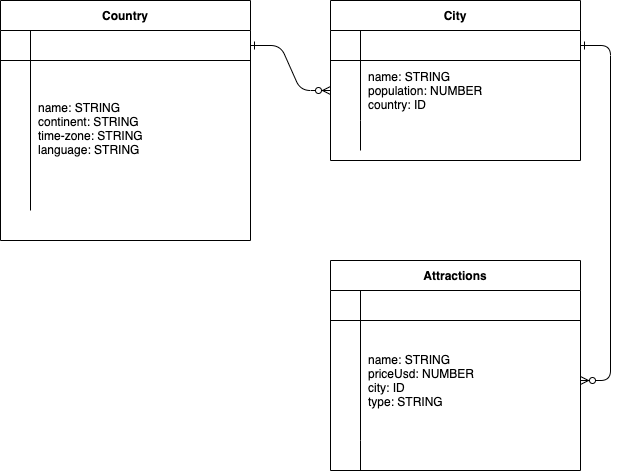

The diagram above was exported from draw.io. Its source (the exported page's mxGraphModel, read from the mxfile embedded in the PNG):
<mxGraphModel dx="708" dy="845" grid="1" gridSize="10" guides="1" tooltips="1" connect="1" arrows="1" fold="1" page="1" pageScale="1" pageWidth="850" pageHeight="1100" math="0" shadow="0" extFonts="Permanent Marker^https://fonts.googleapis.com/css?family=Permanent+Marker">
  <root>
    <mxCell id="0" />
    <mxCell id="1" parent="0" />
    <mxCell id="C-vyLk0tnHw3VtMMgP7b-1" value="" style="edgeStyle=entityRelationEdgeStyle;endArrow=ERzeroToMany;startArrow=ERone;endFill=1;startFill=0;" parent="1" source="C-vyLk0tnHw3VtMMgP7b-24" target="C-vyLk0tnHw3VtMMgP7b-6" edge="1">
      <mxGeometry width="100" height="100" relative="1" as="geometry">
        <mxPoint x="340" y="720" as="sourcePoint" />
        <mxPoint x="440" y="620" as="targetPoint" />
      </mxGeometry>
    </mxCell>
    <mxCell id="C-vyLk0tnHw3VtMMgP7b-12" value="" style="edgeStyle=entityRelationEdgeStyle;endArrow=ERzeroToMany;startArrow=ERone;endFill=1;startFill=0;" parent="1" source="C-vyLk0tnHw3VtMMgP7b-3" target="C-vyLk0tnHw3VtMMgP7b-17" edge="1">
      <mxGeometry width="100" height="100" relative="1" as="geometry">
        <mxPoint x="400" y="180" as="sourcePoint" />
        <mxPoint x="460" y="205" as="targetPoint" />
      </mxGeometry>
    </mxCell>
    <mxCell id="C-vyLk0tnHw3VtMMgP7b-2" value="City" style="shape=table;startSize=30;container=1;collapsible=1;childLayout=tableLayout;fixedRows=1;rowLines=0;fontStyle=1;align=center;resizeLast=1;" parent="1" vertex="1">
      <mxGeometry x="450" y="120" width="250" height="160" as="geometry" />
    </mxCell>
    <mxCell id="C-vyLk0tnHw3VtMMgP7b-3" value="" style="shape=partialRectangle;collapsible=0;dropTarget=0;pointerEvents=0;fillColor=none;points=[[0,0.5],[1,0.5]];portConstraint=eastwest;top=0;left=0;right=0;bottom=1;" parent="C-vyLk0tnHw3VtMMgP7b-2" vertex="1">
      <mxGeometry y="30" width="250" height="30" as="geometry" />
    </mxCell>
    <mxCell id="C-vyLk0tnHw3VtMMgP7b-4" value="" style="shape=partialRectangle;overflow=hidden;connectable=0;fillColor=none;top=0;left=0;bottom=0;right=0;fontStyle=1;" parent="C-vyLk0tnHw3VtMMgP7b-3" vertex="1">
      <mxGeometry width="30" height="30" as="geometry">
        <mxRectangle width="30" height="30" as="alternateBounds" />
      </mxGeometry>
    </mxCell>
    <mxCell id="C-vyLk0tnHw3VtMMgP7b-5" value="" style="shape=partialRectangle;overflow=hidden;connectable=0;fillColor=none;top=0;left=0;bottom=0;right=0;align=left;spacingLeft=6;fontStyle=5;" parent="C-vyLk0tnHw3VtMMgP7b-3" vertex="1">
      <mxGeometry x="30" width="220" height="30" as="geometry">
        <mxRectangle width="220" height="30" as="alternateBounds" />
      </mxGeometry>
    </mxCell>
    <mxCell id="C-vyLk0tnHw3VtMMgP7b-6" value="" style="shape=partialRectangle;collapsible=0;dropTarget=0;pointerEvents=0;fillColor=none;points=[[0,0.5],[1,0.5]];portConstraint=eastwest;top=0;left=0;right=0;bottom=0;" parent="C-vyLk0tnHw3VtMMgP7b-2" vertex="1">
      <mxGeometry y="60" width="250" height="60" as="geometry" />
    </mxCell>
    <mxCell id="C-vyLk0tnHw3VtMMgP7b-7" value="" style="shape=partialRectangle;overflow=hidden;connectable=0;fillColor=none;top=0;left=0;bottom=0;right=0;" parent="C-vyLk0tnHw3VtMMgP7b-6" vertex="1">
      <mxGeometry width="30" height="60" as="geometry">
        <mxRectangle width="30" height="60" as="alternateBounds" />
      </mxGeometry>
    </mxCell>
    <mxCell id="C-vyLk0tnHw3VtMMgP7b-8" value="name: STRING&#10;population: NUMBER&#10;country: ID" style="shape=partialRectangle;overflow=hidden;connectable=0;fillColor=none;top=0;left=0;bottom=0;right=0;align=left;spacingLeft=6;" parent="C-vyLk0tnHw3VtMMgP7b-6" vertex="1">
      <mxGeometry x="30" width="220" height="60" as="geometry">
        <mxRectangle width="220" height="60" as="alternateBounds" />
      </mxGeometry>
    </mxCell>
    <mxCell id="C-vyLk0tnHw3VtMMgP7b-9" value="" style="shape=partialRectangle;collapsible=0;dropTarget=0;pointerEvents=0;fillColor=none;points=[[0,0.5],[1,0.5]];portConstraint=eastwest;top=0;left=0;right=0;bottom=0;" parent="C-vyLk0tnHw3VtMMgP7b-2" vertex="1">
      <mxGeometry y="120" width="250" height="30" as="geometry" />
    </mxCell>
    <mxCell id="C-vyLk0tnHw3VtMMgP7b-10" value="" style="shape=partialRectangle;overflow=hidden;connectable=0;fillColor=none;top=0;left=0;bottom=0;right=0;" parent="C-vyLk0tnHw3VtMMgP7b-9" vertex="1">
      <mxGeometry width="30" height="30" as="geometry">
        <mxRectangle width="30" height="30" as="alternateBounds" />
      </mxGeometry>
    </mxCell>
    <mxCell id="C-vyLk0tnHw3VtMMgP7b-11" value="" style="shape=partialRectangle;overflow=hidden;connectable=0;fillColor=none;top=0;left=0;bottom=0;right=0;align=left;spacingLeft=6;" parent="C-vyLk0tnHw3VtMMgP7b-9" vertex="1">
      <mxGeometry x="30" width="220" height="30" as="geometry">
        <mxRectangle width="220" height="30" as="alternateBounds" />
      </mxGeometry>
    </mxCell>
    <mxCell id="C-vyLk0tnHw3VtMMgP7b-23" value="Country" style="shape=table;startSize=30;container=1;collapsible=1;childLayout=tableLayout;fixedRows=1;rowLines=0;fontStyle=1;align=center;resizeLast=1;" parent="1" vertex="1">
      <mxGeometry x="120" y="120" width="250" height="240" as="geometry" />
    </mxCell>
    <mxCell id="C-vyLk0tnHw3VtMMgP7b-24" value="" style="shape=partialRectangle;collapsible=0;dropTarget=0;pointerEvents=0;fillColor=none;points=[[0,0.5],[1,0.5]];portConstraint=eastwest;top=0;left=0;right=0;bottom=1;" parent="C-vyLk0tnHw3VtMMgP7b-23" vertex="1">
      <mxGeometry y="30" width="250" height="30" as="geometry" />
    </mxCell>
    <mxCell id="C-vyLk0tnHw3VtMMgP7b-25" value="" style="shape=partialRectangle;overflow=hidden;connectable=0;fillColor=none;top=0;left=0;bottom=0;right=0;fontStyle=1;" parent="C-vyLk0tnHw3VtMMgP7b-24" vertex="1">
      <mxGeometry width="30" height="30" as="geometry">
        <mxRectangle width="30" height="30" as="alternateBounds" />
      </mxGeometry>
    </mxCell>
    <mxCell id="C-vyLk0tnHw3VtMMgP7b-26" value="" style="shape=partialRectangle;overflow=hidden;connectable=0;fillColor=none;top=0;left=0;bottom=0;right=0;align=left;spacingLeft=6;fontStyle=5;" parent="C-vyLk0tnHw3VtMMgP7b-24" vertex="1">
      <mxGeometry x="30" width="220" height="30" as="geometry">
        <mxRectangle width="220" height="30" as="alternateBounds" />
      </mxGeometry>
    </mxCell>
    <mxCell id="C-vyLk0tnHw3VtMMgP7b-27" value="" style="shape=partialRectangle;collapsible=0;dropTarget=0;pointerEvents=0;fillColor=none;points=[[0,0.5],[1,0.5]];portConstraint=eastwest;top=0;left=0;right=0;bottom=0;" parent="C-vyLk0tnHw3VtMMgP7b-23" vertex="1">
      <mxGeometry y="60" width="250" height="150" as="geometry" />
    </mxCell>
    <mxCell id="C-vyLk0tnHw3VtMMgP7b-28" value="" style="shape=partialRectangle;overflow=hidden;connectable=0;fillColor=none;top=0;left=0;bottom=0;right=0;" parent="C-vyLk0tnHw3VtMMgP7b-27" vertex="1">
      <mxGeometry width="30" height="150" as="geometry">
        <mxRectangle width="30" height="150" as="alternateBounds" />
      </mxGeometry>
    </mxCell>
    <mxCell id="C-vyLk0tnHw3VtMMgP7b-29" value="name: STRING&#10;continent: STRING&#10;time-zone: STRING&#10;language: STRING&#10;" style="shape=partialRectangle;overflow=hidden;connectable=0;fillColor=none;top=0;left=0;bottom=0;right=0;align=left;spacingLeft=6;" parent="C-vyLk0tnHw3VtMMgP7b-27" vertex="1">
      <mxGeometry x="30" width="220" height="150" as="geometry">
        <mxRectangle width="220" height="150" as="alternateBounds" />
      </mxGeometry>
    </mxCell>
    <mxCell id="C-vyLk0tnHw3VtMMgP7b-13" value="Attractions" style="shape=table;startSize=30;container=1;collapsible=1;childLayout=tableLayout;fixedRows=1;rowLines=0;fontStyle=1;align=center;resizeLast=1;" parent="1" vertex="1">
      <mxGeometry x="450" y="380" width="250" height="210" as="geometry" />
    </mxCell>
    <mxCell id="C-vyLk0tnHw3VtMMgP7b-14" value="" style="shape=partialRectangle;collapsible=0;dropTarget=0;pointerEvents=0;fillColor=none;points=[[0,0.5],[1,0.5]];portConstraint=eastwest;top=0;left=0;right=0;bottom=1;" parent="C-vyLk0tnHw3VtMMgP7b-13" vertex="1">
      <mxGeometry y="30" width="250" height="30" as="geometry" />
    </mxCell>
    <mxCell id="C-vyLk0tnHw3VtMMgP7b-15" value="" style="shape=partialRectangle;overflow=hidden;connectable=0;fillColor=none;top=0;left=0;bottom=0;right=0;fontStyle=1;" parent="C-vyLk0tnHw3VtMMgP7b-14" vertex="1">
      <mxGeometry width="30" height="30" as="geometry">
        <mxRectangle width="30" height="30" as="alternateBounds" />
      </mxGeometry>
    </mxCell>
    <mxCell id="C-vyLk0tnHw3VtMMgP7b-16" value="" style="shape=partialRectangle;overflow=hidden;connectable=0;fillColor=none;top=0;left=0;bottom=0;right=0;align=left;spacingLeft=6;fontStyle=5;" parent="C-vyLk0tnHw3VtMMgP7b-14" vertex="1">
      <mxGeometry x="30" width="220" height="30" as="geometry">
        <mxRectangle width="220" height="30" as="alternateBounds" />
      </mxGeometry>
    </mxCell>
    <mxCell id="C-vyLk0tnHw3VtMMgP7b-17" value="" style="shape=partialRectangle;collapsible=0;dropTarget=0;pointerEvents=0;fillColor=none;points=[[0,0.5],[1,0.5]];portConstraint=eastwest;top=0;left=0;right=0;bottom=0;" parent="C-vyLk0tnHw3VtMMgP7b-13" vertex="1">
      <mxGeometry y="60" width="250" height="120" as="geometry" />
    </mxCell>
    <mxCell id="C-vyLk0tnHw3VtMMgP7b-18" value="" style="shape=partialRectangle;overflow=hidden;connectable=0;fillColor=none;top=0;left=0;bottom=0;right=0;" parent="C-vyLk0tnHw3VtMMgP7b-17" vertex="1">
      <mxGeometry width="30" height="120" as="geometry">
        <mxRectangle width="30" height="120" as="alternateBounds" />
      </mxGeometry>
    </mxCell>
    <mxCell id="C-vyLk0tnHw3VtMMgP7b-19" value="name: STRING&#10;priceUsd: NUMBER&#10;city: ID&#10;type: STRING" style="shape=partialRectangle;overflow=hidden;connectable=0;fillColor=none;top=0;left=0;bottom=0;right=0;align=left;spacingLeft=6;" parent="C-vyLk0tnHw3VtMMgP7b-17" vertex="1">
      <mxGeometry x="30" width="220" height="120" as="geometry">
        <mxRectangle width="220" height="120" as="alternateBounds" />
      </mxGeometry>
    </mxCell>
    <mxCell id="C-vyLk0tnHw3VtMMgP7b-20" value="" style="shape=partialRectangle;collapsible=0;dropTarget=0;pointerEvents=0;fillColor=none;points=[[0,0.5],[1,0.5]];portConstraint=eastwest;top=0;left=0;right=0;bottom=0;" parent="C-vyLk0tnHw3VtMMgP7b-13" vertex="1">
      <mxGeometry y="180" width="250" height="30" as="geometry" />
    </mxCell>
    <mxCell id="C-vyLk0tnHw3VtMMgP7b-21" value="" style="shape=partialRectangle;overflow=hidden;connectable=0;fillColor=none;top=0;left=0;bottom=0;right=0;" parent="C-vyLk0tnHw3VtMMgP7b-20" vertex="1">
      <mxGeometry width="30" height="30" as="geometry">
        <mxRectangle width="30" height="30" as="alternateBounds" />
      </mxGeometry>
    </mxCell>
    <mxCell id="C-vyLk0tnHw3VtMMgP7b-22" value="" style="shape=partialRectangle;overflow=hidden;connectable=0;fillColor=none;top=0;left=0;bottom=0;right=0;align=left;spacingLeft=6;" parent="C-vyLk0tnHw3VtMMgP7b-20" vertex="1">
      <mxGeometry x="30" width="220" height="30" as="geometry">
        <mxRectangle width="220" height="30" as="alternateBounds" />
      </mxGeometry>
    </mxCell>
  </root>
</mxGraphModel>